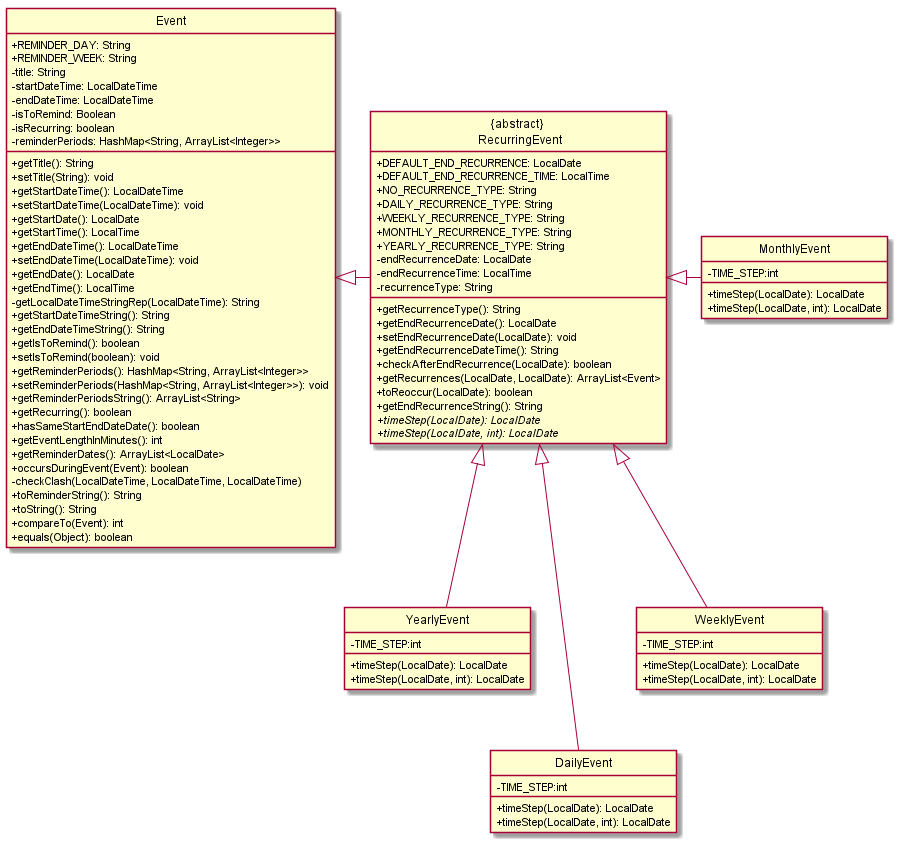

The diagram above was rendered by PlantUML. Its source (embedded in the PNG):
@startuml

hide circle
skinparam classAttributeIconSize 0

"{abstract} \n RecurringEvent" --left|> Event
DailyEvent -left|> "{abstract} \n RecurringEvent"
WeeklyEvent -left|> "{abstract} \n RecurringEvent"
MonthlyEvent -left|> "{abstract} \n RecurringEvent"
YearlyEvent -left|> "{abstract} \n RecurringEvent"
DailyEvent -up[hidden]- WeeklyEvent
WeeklyEvent -up[hidden]- MonthlyEvent
DailyEvent -up[hidden]- YearlyEvent


class Event {
+REMINDER_DAY: String
+REMINDER_WEEK: String
-title: String
-startDateTime: LocalDateTime
-endDateTime: LocalDateTime
-isToRemind: Boolean
-isRecurring: boolean
-reminderPeriods: HashMap<String, ArrayList<Integer>>
+getTitle(): String
+setTitle(String): void
+getStartDateTime(): LocalDateTime
+setStartDateTime(LocalDateTime): void
+getStartDate(): LocalDate
+getStartTime(): LocalTime
+getEndDateTime(): LocalDateTime
+setEndDateTime(LocalDateTime): void
+getEndDate(): LocalDate
+getEndTime(): LocalTime
-getLocalDateTimeStringRep(LocalDateTime): String
+getStartDateTimeString(): String
+getEndDateTimeString(): String
+getIsToRemind(): boolean
+setIsToRemind(boolean): void
+getReminderPeriods(): HashMap<String, ArrayList<Integer>>
+setReminderPeriods(HashMap<String, ArrayList<Integer>>): void
+getReminderPeriodsString(): ArrayList<String>
+getRecurring(): boolean
+hasSameStartEndDateDate(): boolean
+getEventLengthInMinutes(): int
+getReminderDates(): ArrayList<LocalDate>
+occursDuringEvent(Event): boolean
-checkClash(LocalDateTime, LocalDateTime, LocalDateTime)
+toReminderString(): String
+toString(): String
+compareTo(Event): int
+equals(Object): boolean
}

class "{abstract} \n RecurringEvent" {
+DEFAULT_END_RECURRENCE: LocalDate
+DEFAULT_END_RECURRENCE_TIME: LocalTime
+NO_RECURRENCE_TYPE: String
+DAILY_RECURRENCE_TYPE: String
+WEEKLY_RECURRENCE_TYPE: String
+MONTHLY_RECURRENCE_TYPE: String
+YEARLY_RECURRENCE_TYPE: String
-endRecurrenceDate: LocalDate
-endRecurrenceTime: LocalTime
-recurrenceType: String
+getRecurrenceType(): String
+getEndRecurrenceDate(): LocalDate
+setEndRecurrenceDate(LocalDate): void
+getEndRecurrenceDateTime(): String
+checkAfterEndRecurrence(LocalDate): boolean
+getRecurrences(LocalDate, LocalDate): ArrayList<Event>
+toReoccur(LocalDate): boolean
+getEndRecurrenceString(): String
+timeStep(LocalDate): LocalDate {abstract}
+timeStep(LocalDate, int): LocalDate {abstract}
}

class DailyEvent {
-TIME_STEP:int
+timeStep(LocalDate): LocalDate
+timeStep(LocalDate, int): LocalDate
}

class WeeklyEvent {
-TIME_STEP:int
+timeStep(LocalDate): LocalDate
+timeStep(LocalDate, int): LocalDate
}

class MonthlyEvent {
-TIME_STEP:int
+timeStep(LocalDate): LocalDate
+timeStep(LocalDate, int): LocalDate
}

class YearlyEvent {
-TIME_STEP:int
+timeStep(LocalDate): LocalDate
+timeStep(LocalDate, int): LocalDate
}

@enduml